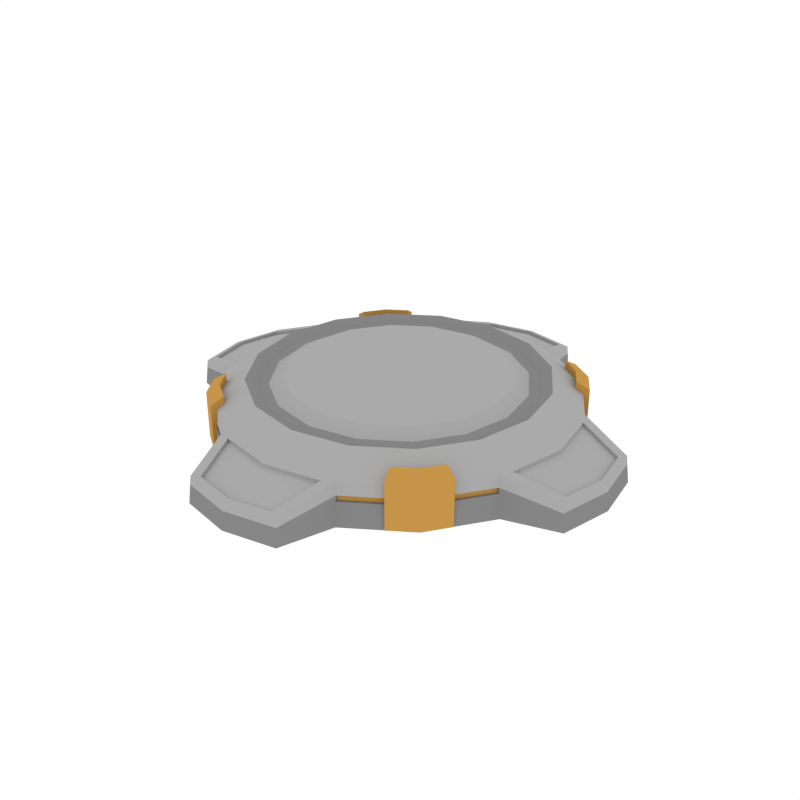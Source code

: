 # Source: Props_Base.blend  (saved by Blender 3.6.13; exported with 4.5.12 LTS)
import bpy
from mathutils import Matrix  # noqa: F401  (used for matrix-valued properties, if any)

bpy.ops.wm.read_factory_settings(use_empty=True)
scene = bpy.context.scene
scene.name = 'Scene'

# ---- collections
col_collection_1 = bpy.data.collections.new('Collection 1'); scene.collection.children.link(col_collection_1)

# ---- materials (node trees are filled in below, after node groups)
mat_main = bpy.data.materials.new('Main')
mat_main.alpha_threshold = 0.0
mat_main.diffuse_color = (0.402, 0.402, 0.402, 1.0)
mat_main.roughness = 0.5
mat_accent = bpy.data.materials.new('Accent')
mat_accent.alpha_threshold = 0.0
mat_accent.diffuse_color = (0.5596, 0.2977, 0.06679, 1.0)
mat_accent.roughness = 0.5
mat_darkgrey = bpy.data.materials.new('DarkGrey')
mat_darkgrey.alpha_threshold = 0.0
mat_darkgrey.diffuse_color = (0.2395, 0.2395, 0.2395, 1.0)
mat_darkgrey.roughness = 0.5

# ---- material node trees

# ---- world
world_world = bpy.data.worlds.new('World'); scene.world = world_world
world_world.color = (1.0, 1.0, 1.0)
world_world.use_sun_shadow = False
world_world.sun_shadow_jitter_overblur = 0.0
world_world.cycles.sampling_method = 'NONE'
world_world.cycles.sample_map_resolution = 256

# ---- meshes
me_cylinder = bpy.data.meshes.new('Cylinder')
me_cylinder.from_pydata([(0.0, 0.9387, 0.0001564), (-1.274e-10, 0.9163, 0.2222), (0.3592, 0.8672, 0.0001564), (0.3507, 0.8465, 0.2222), (0.6637, 0.6637, 0.0001564), (0.6479, 0.6479, 0.2222), (0.8672, 0.3592, 0.0001564), (0.8465, 0.3507, 0.2222), (0.9387, -4.103e-08, 0.0001564), (0.9163, -3.942e-08, 0.2222), (0.8672, -0.3592, 0.0001564), (0.8465, -0.3507, 0.2222), (0.6637, -0.6637, 0.0001564), (0.6479, -0.6479, 0.2222), (0.3592, -0.8672, 0.0001564), (0.3507, -0.8465, 0.2222), (1.417e-07, -0.9387, 0.0001564), (1.382e-07, -0.9163, 0.2222), (-0.3592, -0.8672, 0.0001564), (-0.3507, -0.8465, 0.2222), (-0.6637, -0.6637, 0.0001564), (-0.6479, -0.6479, 0.2222), (-0.8672, -0.3592, 0.0001564), (-0.8465, -0.3507, 0.2222), (-0.9387, 1.119e-08, 0.0001564), (-0.9163, 1.156e-08, 0.2222), (-0.8672, 0.3592, 0.0001564), (-0.8465, 0.3507, 0.2222), (-0.6637, 0.6637, 0.0001564), (-0.6479, 0.6479, 0.2222), (-0.3592, 0.8672, 0.0001564), (-0.3507, 0.8465, 0.2222), (0.29, 0.7001, 0.3092), (1.048e-08, 0.7578, 0.3092), (0.5359, 0.5359, 0.3092), (0.7001, 0.29, 0.3092), (0.7578, -3.26e-08, 0.3092), (0.7001, -0.29, 0.3092), (0.5359, -0.5359, 0.3092), (0.29, -0.7001, 0.3092), (1.249e-07, -0.7578, 0.3092), (-0.29, -0.7001, 0.3092), (-0.5359, -0.5359, 0.3092), (-0.7001, -0.29, 0.3092), (-0.7578, 9.562e-09, 0.3092), (-0.7001, 0.29, 0.3092), (-0.5359, 0.5359, 0.3092), (-0.29, 0.7001, 0.3092), (0.2651, 0.6401, 0.2812), (1.619e-08, 0.6928, 0.2812), (0.4899, 0.4899, 0.2812), (0.6401, 0.2651, 0.2812), (0.6928, -2.951e-08, 0.2812), (0.6401, -0.2651, 0.2812), (0.4899, -0.4899, 0.2812), (0.2651, -0.6401, 0.2812), (1.208e-07, -0.6928, 0.2812), (-0.2651, -0.6401, 0.2812), (-0.4899, -0.4899, 0.2812), (-0.6401, -0.2651, 0.2812), (-0.6928, 9.042e-09, 0.2812), (-0.6401, 0.2651, 0.2812), (-0.4899, 0.4899, 0.2812), (-0.2651, 0.6401, 0.2812), (0.2462, 0.5945, 0.2812), (2.264e-08, 0.6435, 0.2812), (0.455, 0.455, 0.2812), (0.5945, 0.2462, 0.2812), (0.6435, -2.641e-08, 0.2812), (0.5945, -0.2462, 0.2812), (0.455, -0.455, 0.2812), (0.2462, -0.5945, 0.2812), (1.198e-07, -0.6435, 0.2812), (-0.2462, -0.5945, 0.2812), (-0.455, -0.455, 0.2812), (-0.5945, -0.2462, 0.2812), (-0.6435, 9.394e-09, 0.2812), (-0.5945, 0.2462, 0.2812), (-0.455, 0.455, 0.2812), (-0.2462, 0.5945, 0.2812), (0.2192, 0.5292, 0.3205), (2.668e-08, 0.5728, 0.3205), (0.405, 0.405, 0.3205), (0.5292, 0.2192, 0.3205), (0.5728, -2.389e-08, 0.3205), (0.5292, -0.2192, 0.3205), (0.405, -0.405, 0.3205), (0.2192, -0.5292, 0.3205), (1.132e-07, -0.5728, 0.3205), (-0.2192, -0.5292, 0.3205), (-0.405, -0.405, 0.3205), (-0.5292, -0.2192, 0.3205), (-0.5728, 7.979e-09, 0.3205), (-0.5292, 0.2192, 0.3205), (-0.405, 0.405, 0.3205), (-0.2192, 0.5292, 0.3205), (4.196e-08, 1.198, 0.0001564), (0.2753, 1.143, 0.0001564), (0.2687, 1.127, 0.1375), (4.186e-08, 1.181, 0.1375), (1.127, 0.2687, 0.1375), (1.143, 0.2753, 0.0001564), (1.198, -5.704e-08, 0.0001564), (1.181, -5.58e-08, 0.1375), (1.143, -0.2753, 0.0001564), (1.127, -0.2687, 0.1375), (0.2687, -1.127, 0.1375), (0.2753, -1.143, 0.0001564), (1.598e-07, -1.198, 0.0001564), (1.572e-07, -1.181, 0.1375), (-0.2753, -1.143, 0.0001564), (-0.2687, -1.127, 0.1375), (-1.127, -0.2687, 0.1375), (-1.143, -0.2753, 0.0001564), (-1.198, 1.081e-08, 0.0001564), (-1.181, 1.109e-08, 0.1375), (-1.143, 0.2753, 0.0001564), (-1.127, 0.2687, 0.1375), (-0.2687, 1.127, 0.1375), (-0.2753, 1.143, 0.0001564), (0.3533, 0.853, 0.1533), (0.6528, 0.6528, 0.1533), (0.853, 0.3533, 0.1533), (0.853, -0.3533, 0.1533), (0.6528, -0.6528, 0.1533), (0.3533, -0.853, 0.1533), (-0.3533, -0.853, 0.1533), (-0.6528, -0.6528, 0.1533), (-0.853, -0.3533, 0.1533), (-0.853, 0.3533, 0.1533), (-0.6528, 0.6528, 0.1533), (-0.3533, 0.853, 0.1533), (4.189e-08, 1.186, 0.09492), (0.2707, 1.132, 0.09492), (1.132, 0.2707, 0.09492), (1.186, -5.618e-08, 0.09492), (1.132, -0.2707, 0.09492), (0.2707, -1.132, 0.09492), (1.58e-07, -1.186, 0.09492), (-0.2707, -1.132, 0.09492), (-1.132, -0.2707, 0.09492), (-1.186, 1.1e-08, 0.09492), (-1.132, 0.2707, 0.09492), (-0.2707, 1.132, 0.09492), (0.3545, 0.8557, 0.1236), (0.6549, 0.6549, 0.1236), (0.8557, 0.3545, 0.1236), (0.8557, -0.3545, 0.1236), (0.6549, -0.6549, 0.1236), (0.3545, -0.8557, 0.1236), (-0.3545, -0.8557, 0.1236), (-0.6549, -0.6549, 0.1236), (-0.8557, -0.3545, 0.1236), (-0.8557, 0.3545, 0.1236), (-0.6549, 0.6549, 0.1236), (-0.3545, 0.8557, 0.1236), (0.2716, 1.134, 0.07649), (1.134, 0.2716, 0.07649), (1.188, -5.635e-08, 0.07649), (1.134, -0.2716, 0.07649), (0.2716, -1.134, 0.07649), (1.583e-07, -1.188, 0.07649), (-0.2716, -1.134, 0.07649), (-1.134, -0.2716, 0.07649), (-1.188, 1.096e-08, 0.07649), (-1.134, 0.2716, 0.07649), (-0.2716, 1.134, 0.07649), (4.19e-08, 1.188, 0.07649), (-0.6419, 0.6419, 0.1531), (-0.3474, 0.8386, 0.1531), (-0.8386, 0.3474, 0.1531), (-0.6419, -0.6419, 0.1531), (-0.8386, -0.3474, 0.1531), (-0.3474, -0.8386, 0.1531), (0.6419, -0.6419, 0.1531), (0.3474, -0.8386, 0.1531), (0.8386, -0.3474, 0.1531), (0.6419, 0.6419, 0.1531), (0.8386, 0.3474, 0.1531), (0.3474, 0.8386, 0.1531), (0.3485, 0.8414, 0.1238), (0.6439, 0.6439, 0.1238), (0.8414, 0.3485, 0.1238), (0.8414, -0.3485, 0.1238), (0.6439, -0.6439, 0.1238), (0.3485, -0.8414, 0.1238), (-0.3485, -0.8414, 0.1238), (-0.6439, -0.6439, 0.1238), (-0.8414, -0.3485, 0.1238), (-0.8414, 0.3485, 0.1238), (-0.6439, 0.6439, 0.1238), (-0.3485, 0.8414, 0.1238), (0.5428, 0.7552, 0.247), (0.6701, 0.6701, 0.247), (0.7552, 0.5428, 0.247), (0.5168, 0.6925, 0.2843), (0.6221, 0.6221, 0.2843), (0.6925, 0.5168, 0.2843), (0.6701, 0.6701, 0.005235), (0.5428, 0.7552, 0.005235), (0.7552, 0.5428, 0.005235), (0.6221, 0.6221, 0.005235), (0.5168, 0.6925, 0.005235), (0.6925, 0.5168, 0.005235), (0.7552, -0.5428, 0.247), (0.6701, -0.6701, 0.247), (0.5428, -0.7552, 0.247), (0.6925, -0.5168, 0.2843), (0.6221, -0.6221, 0.2843), (0.5168, -0.6925, 0.2843), (0.6701, -0.6701, 0.005235), (0.7552, -0.5428, 0.005235), (0.5428, -0.7552, 0.005235), (0.6221, -0.6221, 0.005235), (0.6925, -0.5168, 0.005235), (0.5168, -0.6925, 0.005235), (-0.7552, 0.5428, 0.247), (-0.6701, 0.6701, 0.247), (-0.5428, 0.7552, 0.247), (-0.6925, 0.5168, 0.2843), (-0.6221, 0.6221, 0.2843), (-0.5168, 0.6925, 0.2843), (-0.6701, 0.6701, 0.005235), (-0.7552, 0.5428, 0.005235), (-0.5428, 0.7552, 0.005235), (-0.6221, 0.6221, 0.005235), (-0.6925, 0.5168, 0.005235), (-0.5168, 0.6925, 0.005235), (-0.5428, -0.7552, 0.247), (-0.6701, -0.6701, 0.247), (-0.7552, -0.5428, 0.247), (-0.5168, -0.6925, 0.2843), (-0.6221, -0.6221, 0.2843), (-0.6925, -0.5168, 0.2843), (-0.6701, -0.6701, 0.005235), (-0.5428, -0.7552, 0.005235), (-0.7552, -0.5428, 0.005235), (-0.6221, -0.6221, 0.005235), (-0.5168, -0.6925, 0.005235), (-0.6925, -0.5168, 0.005235), (0.2898, 0.8763, 0.2148), (2.176e-08, 0.9339, 0.2148), (-1.108, -0.222, 0.1449), (-0.8763, -0.2898, 0.2148), (0.9339, -4.107e-08, 0.2148), (0.8763, 0.2898, 0.2148), (-0.9339, 8.339e-09, 0.2148), (-1.153, 7.948e-09, 0.1449), (0.8763, -0.2898, 0.2148), (1.373e-07, -0.9339, 0.2148), (0.2898, -0.8763, 0.2148), (-0.222, -1.108, 0.1449), (-0.2898, -0.8763, 0.2148), (-0.8763, 0.2898, 0.2148), (-0.2898, 0.8763, 0.2148), (0.222, 1.108, 0.1449), (5.645e-08, 1.153, 0.1449), (1.153, -5.461e-08, 0.1449), (1.108, 0.222, 0.1449), (1.108, -0.222, 0.1449), (1.529e-07, -1.153, 0.1449), (0.222, -1.108, 0.1449), (-1.108, 0.222, 0.1449), (-0.222, 1.108, 0.1449), (0.2898, 0.8763, 0.1965), (2.176e-08, 0.9339, 0.1965), (-1.108, -0.222, 0.1266), (-0.8763, -0.2898, 0.1965), (0.9339, -4.107e-08, 0.1965), (0.8763, 0.2898, 0.1965), (-0.9339, 8.339e-09, 0.1965), (-1.153, 7.948e-09, 0.1266), (0.8763, -0.2898, 0.1965), (1.373e-07, -0.9339, 0.1965), (0.2898, -0.8763, 0.1965), (-0.222, -1.108, 0.1266), (-0.2898, -0.8763, 0.1965), (-0.8763, 0.2898, 0.1965), (-0.2898, 0.8763, 0.1965), (0.222, 1.108, 0.1266), (5.645e-08, 1.153, 0.1266), (1.153, -5.461e-08, 0.1266), (1.108, 0.222, 0.1266), (1.108, -0.222, 0.1266), (1.529e-07, -1.153, 0.1266), (0.222, -1.108, 0.1266), (-1.108, 0.222, 0.1266), (-0.222, 1.108, 0.1266)], [], [(2, 0, 96, 97), (120, 3, 5, 121), (121, 5, 7, 122), (26, 24, 114, 116), (16, 14, 107, 108), (123, 11, 13, 124), (124, 13, 15, 125), (3, 98, 255, 240), (125, 15, 106, 137), (126, 19, 21, 127), (127, 21, 23, 128), (10, 8, 102, 104), (109, 106, 261, 260), (129, 27, 29, 130), (5, 3, 32, 34), (130, 29, 31, 131), (150, 18, 110, 162), (0, 2, 4, 6, 8, 10, 12, 14, 16, 18, 20, 22, 24, 26, 28, 30), (34, 32, 48, 50), (15, 13, 38, 39), (25, 23, 43, 44), (11, 9, 36, 37), (21, 19, 41, 42), (31, 29, 46, 47), (7, 5, 34, 35), (17, 15, 39, 40), (3, 1, 33, 32), (27, 25, 44, 45), (13, 11, 37, 38), (23, 21, 42, 43), (1, 31, 47, 33), (9, 7, 35, 36), (19, 17, 40, 41), (29, 27, 45, 46), (55, 54, 70, 71), (42, 41, 57, 58), (35, 34, 50, 51), (43, 42, 58, 59), (36, 35, 51, 52), (44, 43, 59, 60), (37, 36, 52, 53), (45, 44, 60, 61), (38, 37, 53, 54), (46, 45, 61, 62), (39, 38, 54, 55), (47, 46, 62, 63), (40, 39, 55, 56), (32, 33, 49, 48), (33, 47, 63, 49), (41, 40, 56, 57), (76, 75, 91, 92), (63, 62, 78, 79), (56, 55, 71, 72), (48, 49, 65, 64), (49, 63, 79, 65), (57, 56, 72, 73), (50, 48, 64, 66), (58, 57, 73, 74), (51, 50, 66, 67), (59, 58, 74, 75), (52, 51, 67, 68), (60, 59, 75, 76), (53, 52, 68, 69), (61, 60, 76, 77), (54, 53, 69, 70), (62, 61, 77, 78), (80, 81, 95, 94, 93, 92, 91, 90, 89, 88, 87, 86, 85, 84, 83, 82), (69, 68, 84, 85), (77, 76, 92, 93), (70, 69, 85, 86), (78, 77, 93, 94), (71, 70, 86, 87), (79, 78, 94, 95), (72, 71, 87, 88), (64, 65, 81, 80), (65, 79, 95, 81), (73, 72, 88, 89), (66, 64, 80, 82), (74, 73, 89, 90), (67, 66, 82, 83), (75, 74, 90, 91), (68, 67, 83, 84), (132, 99, 98, 133), (134, 100, 103, 135), (135, 103, 105, 136), (137, 106, 109, 138), (138, 109, 111, 139), (140, 112, 115, 141), (141, 115, 117, 142), (143, 118, 99, 132), (147, 10, 104, 159), (131, 31, 118, 143), (17, 19, 252, 249), (7, 9, 244, 245), (115, 112, 242, 247), (0, 30, 119, 96), (122, 7, 100, 134), (153, 26, 116, 165), (27, 117, 262, 253), (8, 6, 101, 102), (18, 16, 108, 110), (144, 2, 97, 156), (128, 23, 112, 140), (99, 118, 263, 256), (31, 1, 241, 254), (24, 22, 113, 114), (152, 128, 140, 163), (3, 120, 133, 98), (27, 129, 142, 117), (146, 122, 134, 157), (155, 131, 143, 166), (11, 123, 136, 105), (166, 143, 132, 167), (164, 141, 142, 165), (163, 140, 141, 164), (161, 138, 139, 162), (160, 137, 138, 161), (158, 135, 136, 159), (157, 134, 135, 158), (167, 132, 133, 156), (19, 126, 139, 111), (150, 126, 173, 186), (130, 131, 169, 168), (121, 122, 178, 177), (125, 149, 185, 175), (149, 125, 137, 160), (149, 148, 184, 185), (123, 124, 174, 176), (148, 147, 183, 184), (131, 155, 191, 169), (2, 144, 145, 4), (4, 145, 146, 6), (10, 147, 148, 12), (12, 148, 149, 14), (14, 149, 160, 107), (18, 150, 151, 20), (20, 151, 152, 22), (26, 153, 154, 28), (28, 154, 155, 30), (96, 167, 156, 97), (101, 157, 158, 102), (102, 158, 159, 104), (107, 160, 161, 108), (108, 161, 162, 110), (113, 163, 164, 114), (114, 164, 165, 116), (119, 166, 167, 96), (30, 155, 166, 119), (6, 146, 157, 101), (22, 152, 163, 113), (120, 144, 156, 133), (129, 153, 165, 142), (123, 147, 159, 136), (126, 150, 162, 139), (190, 168, 169, 191), (189, 170, 168, 190), (187, 171, 172, 188), (186, 173, 171, 187), (184, 174, 175, 185), (183, 176, 174, 184), (181, 177, 178, 182), (180, 179, 177, 181), (120, 121, 177, 179), (151, 150, 186, 187), (129, 130, 168, 170), (144, 120, 179, 180), (152, 151, 187, 188), (127, 128, 172, 171), (128, 152, 188, 172), (154, 153, 189, 190), (126, 127, 171, 173), (153, 129, 170, 189), (145, 144, 180, 181), (122, 146, 182, 178), (155, 154, 190, 191), (146, 145, 181, 182), (147, 123, 176, 183), (124, 125, 175, 174), (193, 192, 195, 196), (194, 193, 196, 197), (198, 201, 202, 199), (200, 203, 201, 198), (197, 203, 200, 194), (196, 201, 203, 197), (194, 200, 198, 193), (192, 199, 202, 195), (195, 202, 201, 196), (193, 198, 199, 192), (205, 204, 207, 208), (206, 205, 208, 209), (210, 213, 214, 211), (212, 215, 213, 210), (209, 215, 212, 206), (208, 213, 215, 209), (206, 212, 210, 205), (204, 211, 214, 207), (207, 214, 213, 208), (205, 210, 211, 204), (217, 216, 219, 220), (218, 217, 220, 221), (222, 225, 226, 223), (224, 227, 225, 222), (221, 227, 224, 218), (220, 225, 227, 221), (218, 224, 222, 217), (216, 223, 226, 219), (219, 226, 225, 220), (217, 222, 223, 216), (229, 228, 231, 232), (230, 229, 232, 233), (234, 237, 238, 235), (236, 239, 237, 234), (233, 239, 236, 230), (232, 237, 239, 233), (230, 236, 234, 229), (228, 235, 238, 231), (231, 238, 237, 232), (229, 234, 235, 228), (242, 243, 267, 266), (243, 246, 270, 267), (251, 260, 284, 275), (241, 240, 264, 265), (263, 254, 278, 287), (249, 252, 276, 273), (260, 261, 285, 284), (252, 251, 275, 276), (103, 100, 258, 257), (23, 25, 246, 243), (106, 15, 250, 261), (100, 7, 245, 258), (117, 115, 247, 262), (9, 11, 248, 244), (98, 99, 256, 255), (111, 109, 260, 251), (105, 103, 257, 259), (118, 31, 254, 263), (11, 105, 259, 248), (15, 17, 249, 250), (1, 3, 240, 241), (25, 27, 253, 246), (19, 111, 251, 252), (112, 23, 243, 242), (268, 272, 283, 281), (267, 270, 271, 266), (274, 273, 284, 285), (270, 277, 286, 271), (265, 264, 279, 280), (278, 265, 280, 287), (269, 268, 281, 282), (273, 276, 275, 284), (247, 242, 266, 271), (246, 253, 277, 270), (253, 262, 286, 277), (245, 244, 268, 269), (262, 247, 271, 286), (254, 241, 265, 278), (240, 255, 279, 264), (256, 263, 287, 280), (255, 256, 280, 279), (244, 248, 272, 268), (261, 250, 274, 285), (257, 258, 282, 281), (258, 245, 269, 282), (250, 249, 273, 274), (248, 259, 283, 272), (259, 257, 281, 283)])
me_cylinder.polygons.foreach_set('material_index', [2, 0, 0, 2, 2, 0, 0, 0, 0, 0, 0, 2, 0, 0, 0, 0, 2, 2, 2, 0, 0, 0, 0, 0, 0, 0, 0, 0, 0, 0, 0, 0, 0, 0, 2, 2, 2, 2, 2, 2, 2, 2, 2, 2, 2, 2, 2, 2, 2, 2, 0, 2, 2, 2, 2, 2, 2, 2, 2, 2, 2, 2, 2, 2, 2, 2, 0, 0, 0, 0, 0, 0, 0, 0, 0, 0, 0, 0, 0, 0, 0, 0, 0, 0, 0, 0, 0, 0, 0, 0, 2, 0, 0, 0, 0, 2, 0, 2, 0, 2, 2, 2, 0, 0, 0, 2, 2, 0, 0, 2, 2, 0, 2, 2, 2, 2, 2, 2, 2, 2, 0, 2, 2, 2, 2, 2, 2, 2, 2, 2, 2, 2, 2, 2, 2, 2, 2, 2, 2, 2, 2, 2, 2, 2, 2, 2, 2, 2, 2, 2, 2, 2, 2, 2, 1, 1, 1, 1, 1, 1, 1, 1, 2, 2, 2, 2, 2, 2, 2, 2, 2, 2, 2, 2, 2, 2, 2, 2, 1, 1, 1, 1, 1, 1, 1, 1, 1, 1, 1, 1, 1, 1, 1, 1, 1, 1, 1, 1, 1, 1, 1, 1, 1, 1, 1, 1, 1, 1, 1, 1, 1, 1, 1, 1, 1, 1, 1, 1, 0, 0, 0, 0, 0, 0, 0, 0, 0, 0, 0, 0, 0, 0, 0, 0, 0, 0, 0, 0, 0, 0, 0, 0, 0, 0, 0, 0, 0, 0, 0, 0, 0, 0, 0, 0, 0, 0, 0, 0, 0, 0, 0, 0, 0, 0, 0, 0])
me_cylinder.materials.append(mat_main)
me_cylinder.materials.append(mat_accent)
me_cylinder.materials.append(mat_darkgrey)
me_cylinder.use_remesh_preserve_volume = False
me_cylinder.use_remesh_preserve_attributes = False
me_cylinder.use_mirror_vertex_groups = False
me_cylinder.update()

# ---- objects
ob_props_base = bpy.data.objects.new('Props_Base', me_cylinder)

# ---- transforms, parenting, visibility, modifiers, constraints
ob_props_base.location = (0.0, 0.0, 0.0)
ob_props_base.lineart.crease_threshold = 0.0

# ---- collection membership
col_collection_1.objects.link(ob_props_base)

# ---- scene / render settings (as saved in the file)
scene.frame_start = 1; scene.frame_end = 250; scene.frame_set(0)
scene.render.engine = 'CYCLES'
scene.render.resolution_x = 1000
scene.render.resolution_y = 1000
scene.render.dither_intensity = 0.0
scene.cycles.samples = 200
scene.cycles.sampling_pattern = 'TABULATED_SOBOL'
scene.cycles.light_sampling_threshold = 0.0
scene.cycles.use_adaptive_sampling = False
scene.cycles.use_light_tree = False
scene.cycles.caustics_reflective = False
scene.cycles.caustics_refractive = False
scene.cycles.blur_glossy = 0.0
scene.cycles.max_bounces = 2
scene.cycles.pixel_filter_type = 'GAUSSIAN'
scene.cycles.sample_clamp_indirect = 0.0
scene.view_settings.view_transform = 'Standard'
bpy.context.view_layer.update()

# ---- added for rendering (the .blend has no active camera): camera
cam_auto = bpy.data.cameras.new('AutoCamera')
cam_auto.lens = 50.0
cam_auto.sensor_width = 36.0
cam_auto.clip_end = 1000.0
ob_auto_camera = bpy.data.objects.new('AutoCamera', cam_auto)
scene.collection.objects.link(ob_auto_camera)
ob_auto_camera.location = (3.14912, -3.77894, 2.67961)
ob_auto_camera.rotation_euler = (1.09748, -7.21219e-08, 0.694738)
scene.camera = ob_auto_camera
bpy.context.view_layer.update()
